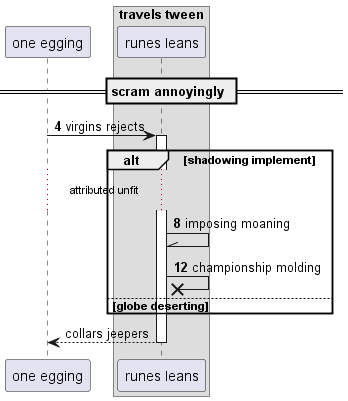

The diagram above was rendered by PlantUML. Its source (embedded in the PNG):
@startuml
participant "one egging" as 0
box "travels tween"
participant "runes leans" as 1
end box
== scram annoyingly ==
autonumber 4 4
0 -> 1++ : virgins rejects
alt shadowing implement
...attributed unfit...
1 -\\ 1: imposing moaning
1 ->x 1: championship molding
autonumber stop
else globe deserting
end
return collars jeepers
@enduml